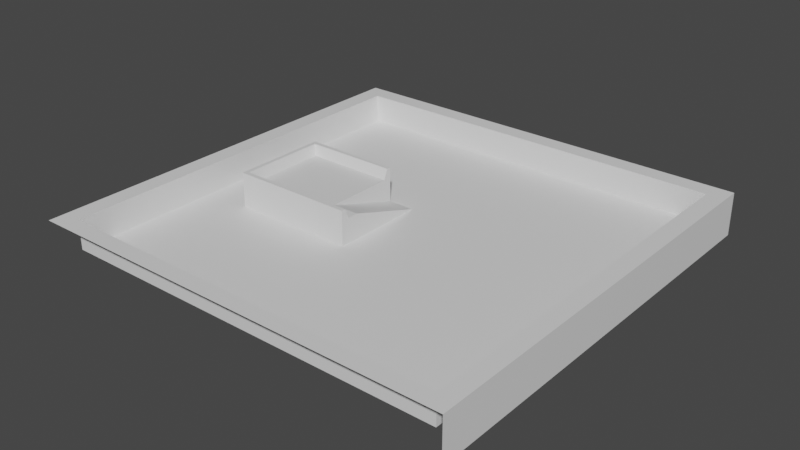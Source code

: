 # Source: test_level_1.blend  (saved by Blender 3.4.6; exported with 4.5.12 LTS)
import bpy
from mathutils import Matrix  # noqa: F401  (used for matrix-valued properties, if any)

bpy.ops.wm.read_factory_settings(use_empty=True)
scene = bpy.context.scene
scene.name = 'Scene'

# ---- collections
col_collection = bpy.data.collections.new('Collection'); scene.collection.children.link(col_collection)

# ---- materials (node trees are filled in below, after node groups)
mat_material = bpy.data.materials.new('Material')
mat_material.alpha_threshold = 0.0
mat_material.use_transparent_shadow = False
mat_material.roughness = 0.5
mat_material.line_color = (0.0, 0.0, 0.0, 1.0)

# ---- material node trees
mat_material.use_nodes = True; mat_material.node_tree.nodes.clear()
_N = mat_material.node_tree.nodes; _L = mat_material.node_tree.links
n0 = _N.new('ShaderNodeOutputMaterial'); n0.name = 'Material Output'; n0.location = (300, 300)
n1 = _N.new('ShaderNodeBsdfPrincipled'); n1.name = 'Principled BSDF'; n1.location = (10, 300)
n1.distribution = 'GGX'
n1.subsurface_method = 'RANDOM_WALK_SKIN'
n1.inputs[3].default_value = 1.45
n1.inputs[27].default_value = (0.0, 0.0, 0.0, 1.0)
n1.inputs[28].default_value = 1.0
_L.new(n1.outputs[0], n0.inputs[0])
n0.is_active_output = True

# ---- world
world_world = bpy.data.worlds.new('World'); scene.world = world_world
world_world.use_nodes = True; world_world.node_tree.nodes.clear()
_N = world_world.node_tree.nodes; _L = world_world.node_tree.links
n0 = _N.new('ShaderNodeOutputWorld'); n0.name = 'World Output'; n0.location = (300, 300)
n1 = _N.new('ShaderNodeBackground'); n1.name = 'Background'; n1.location = (10, 300)
n1.inputs[0].default_value = (0.05088, 0.05088, 0.05088, 1.0)
_L.new(n1.outputs[0], n0.inputs[0])
n0.is_active_output = True
world_world.color = (0.05088, 0.05088, 0.05088)
world_world.use_sun_shadow = False
world_world.sun_shadow_jitter_overblur = 0.0

# ---- meshes
me_cube = bpy.data.meshes.new('Cube')
me_cube.from_pydata([(-3.657, 6.978, 0.0), (-3.657, -6.978, 0.0), (-21.61, 6.978, 0.0), (-21.61, -6.978, 0.0), (28.37, -28.57, 0.0), (-28.31, -28.57, 0.0), (28.37, 28.38, 0.0), (-28.31, 28.38, 0.0)], [], [(3, 2, 7, 5), (2, 0, 6, 7), (1, 3, 5, 4), (0, 1, 4, 6)])
_uv = me_cube.uv_layers.new(name='UVMap')
_uv.uv.foreach_set('vector', [0.8512, 0.7262, 0.8512, 0.5238, 0.8581, 0.5169, 0.8581, 0.7331, 0.8512, 0.5238, 0.6488, 0.5238, 0.6419, 0.5169, 0.8581, 0.5169, 0.6488, 0.7262, 0.8512, 0.7262, 0.8581, 0.7331, 0.6419, 0.7331, 0.6488, 0.5238, 0.6488, 0.7262, 0.6419, 0.7331, 0.6419, 0.5169])
me_cube.materials.append(mat_material)
me_cube.use_mirror_vertex_groups = False
me_cube.update()
me_cube_001 = bpy.data.meshes.new('Cube.001')
me_cube_001.from_pydata([(1.942, 6.978, 0.0), (-1.942, -6.978, 0.0), (-1.942, 6.978, 0.0), (1.942, -4.178, 3.605), (-1.942, -4.178, 3.605), (1.942, -5.766, 3.605), (-1.942, -5.766, 3.605), (1.942, -6.372, 5.068), (1.942, -6.978, 5.068), (-1.942, -6.978, 5.068), (-1.942, -6.372, 5.068), (1.942, -6.978, 0.0)], [], [(0, 2, 4, 3), (3, 4, 6, 5), (7, 10, 9, 8), (5, 6, 10, 7), (1, 11, 8, 9), (5, 11, 0, 3), (11, 5, 7, 8)])
_uv = me_cube_001.uv_layers.new(name='UVMap')
_uv.uv.foreach_set('vector', [0.6488, 0.5238, 0.75, 0.5238, 0.75, 0.625, 0.6488, 0.625, 0.6488, 0.625, 0.75, 0.625, 0.75, 0.6778, 0.6488, 0.6778, 0.6488, 0.6778, 0.75, 0.6778, 0.75, 0.7262, 0.6488, 0.7262, 0.6488, 0.6778, 0.75, 0.6778, 0.75, 0.6778, 0.6488, 0.6778, 0.75, 0.7262, 0.6488, 0.7262, 0.6488, 0.7262, 0.75, 0.7262, 0.6488, 0.6778, 0.6488, 0.6778, 0.6488, 0.5238, 0.6488, 0.625, 0.6488, 0.7124, 0.6488, 0.6778, 0.6488, 0.6778, 0.6488, 0.7262])
me_cube_001.materials.append(mat_material)
me_cube_001.use_mirror_vertex_groups = False
me_cube_001.update()
me_cube_002 = bpy.data.meshes.new('Cube.002')
me_cube_002.from_pydata([(-7.036, 6.978, 0.0), (-7.036, -6.978, 0.0), (-5.835, -5.764, 3.605), (-5.835, 5.764, 3.605), (7.036, 6.978, 0.0), (-7.036, -6.978, 5.068), (7.036, -6.978, 5.068), (7.036, -6.978, 0.0), (7.036, -5.766, 3.605), (7.036, 5.766, 3.605), (-7.036, 6.978, 5.068), (7.036, 6.978, 5.068), (7.036, -6.372, 5.068), (-6.428, -6.37, 5.068), (-6.428, 6.37, 5.068), (7.036, 6.372, 5.068)], [], [(1, 5, 10, 0), (7, 4, 9, 8), (0, 10, 11, 4), (8, 2, 13, 12), (12, 13, 5, 6), (15, 11, 10, 14), (9, 3, 2, 8), (13, 14, 10, 5), (1, 7, 6, 5), (2, 3, 14, 13), (3, 9, 15, 14), (9, 4, 11, 15)])
_uv = me_cube_002.uv_layers.new(name='UVMap')
_uv.uv.foreach_set('vector', [0.8512, 0.7262, 0.8512, 0.7262, 0.8512, 0.5238, 0.8512, 0.5238, 0.75, 0.7262, 0.75, 0.5238, 0.75, 0.5299, 0.75, 0.7201, 0.8512, 0.5238, 0.8512, 0.5238, 0.75, 0.5238, 0.75, 0.5238, 0.75, 0.7201, 0.8474, 0.72, 0.8474, 0.72, 0.75, 0.7201, 0.75, 0.7201, 0.8474, 0.72, 0.8512, 0.7262, 0.75, 0.7262, 0.75, 0.5299, 0.75, 0.5238, 0.8512, 0.5238, 0.8474, 0.53, 0.75, 0.5299, 0.8474, 0.53, 0.8474, 0.72, 0.75, 0.7201, 0.8474, 0.72, 0.8474, 0.53, 0.8512, 0.5238, 0.8512, 0.7262, 0.8512, 0.7262, 0.75, 0.7262, 0.75, 0.7262, 0.8512, 0.7262, 0.8474, 0.72, 0.8474, 0.53, 0.8474, 0.53, 0.8474, 0.72, 0.8474, 0.53, 0.75, 0.5299, 0.75, 0.5299, 0.8474, 0.53, 0.75, 0.5299, 0.75, 0.5238, 0.75, 0.5238, 0.75, 0.5299])
me_cube_002.materials.append(mat_material)
me_cube_002.use_mirror_vertex_groups = False
me_cube_002.update()
me_cube_003 = bpy.data.meshes.new('Cube.003')
me_cube_003.from_pydata([(31.0, 31.0, -2.0), (31.0, -31.0, -2.0), (-31.0, 31.0, -2.0), (28.37, -28.57, 0.0), (-28.31, -28.57, 0.0), (28.37, 28.38, 0.0), (-28.31, 28.38, 0.0), (-31.0, -31.0, 4.212), (-31.0, 31.0, 4.212), (31.0, 31.0, 4.212), (31.0, -31.0, 4.212), (-28.31, -28.57, 4.212), (-28.31, 28.38, 4.212), (28.37, -28.57, 4.212), (28.37, 28.38, 4.212)], [], [(2, 8, 9, 0), (6, 5, 14, 12), (5, 3, 13, 14), (14, 13, 10, 9), (13, 11, 7, 10), (12, 14, 9, 8), (11, 12, 8, 7), (3, 4, 11, 13), (4, 6, 12, 11), (0, 9, 10, 1)])
_uv = me_cube_003.uv_layers.new(name='UVMap')
_uv.uv.foreach_set('vector', [0.375, 0.25, 0.625, 0.25, 0.625, 0.5, 0.375, 0.5, 0.8581, 0.5169, 0.6419, 0.5169, 0.6419, 0.5169, 0.8581, 0.5169, 0.6419, 0.5169, 0.6419, 0.7331, 0.6419, 0.7331, 0.6419, 0.5169, 0.6419, 0.5169, 0.6419, 0.7331, 0.625, 0.75, 0.625, 0.5, 0.6419, 0.7331, 0.8581, 0.7331, 0.875, 0.75, 0.625, 0.75, 0.8581, 0.5169, 0.6419, 0.5169, 0.625, 0.5, 0.875, 0.5, 0.8581, 0.7331, 0.8581, 0.5169, 0.875, 0.5, 0.875, 0.75, 0.6419, 0.7331, 0.8581, 0.7331, 0.8581, 0.7331, 0.6419, 0.7331, 0.8581, 0.7331, 0.8581, 0.5169, 0.8581, 0.5169, 0.8581, 0.7331, 0.375, 0.5, 0.625, 0.5, 0.625, 0.75, 0.375, 0.75])
me_cube_003.materials.append(mat_material)
me_cube_003.use_mirror_vertex_groups = False
me_cube_003.update()

# ---- objects
ob_ground = bpy.data.objects.new('Ground', me_cube)
ob_ramp = bpy.data.objects.new('Ramp', me_cube_001)
ob_platform = bpy.data.objects.new('Platform', me_cube_002)
ob_wall = bpy.data.objects.new('Wall', me_cube_003)
ob_env = bpy.data.objects.new('Env', None)

# ---- transforms, parenting, visibility, modifiers, constraints
ob_ground.parent = ob_env
ob_ground.location = (0.0, 0.0, 0.0)
ob_ground.lock_rotations_4d = False
ob_ground.empty_display_type = 'ARROWS'
ob_ground.lineart.crease_threshold = 0.0
ob_ramp.parent = ob_env
ob_ramp.location = (-5.599, 0.0, 0.0)
ob_ramp.lock_rotations_4d = False
ob_ramp.empty_display_type = 'ARROWS'
ob_ramp.lineart.crease_threshold = 0.0
ob_platform.parent = ob_env
ob_platform.location = (-14.58, 0.0, 0.0)
ob_platform.lock_rotations_4d = False
ob_platform.empty_display_type = 'ARROWS'
ob_platform.lineart.crease_threshold = 0.0
ob_wall.parent = ob_env
ob_wall.location = (0.0, 0.0, 0.0)
ob_wall.lock_rotations_4d = False
ob_wall.empty_display_type = 'ARROWS'
ob_wall.lineart.crease_threshold = 0.0
ob_env.location = (0.0, 0.0, 0.0)

# ---- collection membership
col_collection.objects.link(ob_ground)
col_collection.objects.link(ob_ramp)
col_collection.objects.link(ob_platform)
col_collection.objects.link(ob_wall)
col_collection.objects.link(ob_env)

# ---- scene / render settings (as saved in the file)
scene.frame_start = 1; scene.frame_end = 250; scene.frame_set(1)
scene.render.engine = 'BLENDER_EEVEE_NEXT'
scene.cycles.sampling_pattern = 'TABULATED_SOBOL'
scene.cycles.use_light_tree = False
scene.view_settings.view_transform = 'Filmic'
bpy.context.view_layer.update()

# ---- added for rendering (the .blend has no active camera and no usable light): camera, sun
cam_auto = bpy.data.cameras.new('AutoCamera')
cam_auto.lens = 50.0
cam_auto.sensor_width = 36.0
cam_auto.clip_end = 1428.35
ob_auto_camera = bpy.data.objects.new('AutoCamera', cam_auto)
scene.collection.objects.link(ob_auto_camera)
ob_auto_camera.location = (81.388, -97.6656, 66.6442)
ob_auto_camera.rotation_euler = (1.09748, -7.21219e-08, 0.694738)
scene.camera = ob_auto_camera
light_auto_sun = bpy.data.lights.new('AutoSun', 'SUN')
light_auto_sun.energy = 3.0
light_auto_sun.angle = 0.0523599
ob_auto_sun = bpy.data.objects.new('AutoSun', light_auto_sun)
scene.collection.objects.link(ob_auto_sun)
ob_auto_sun.rotation_euler = (0.872665, 0.174533, 0.523599)
bpy.context.view_layer.update()
